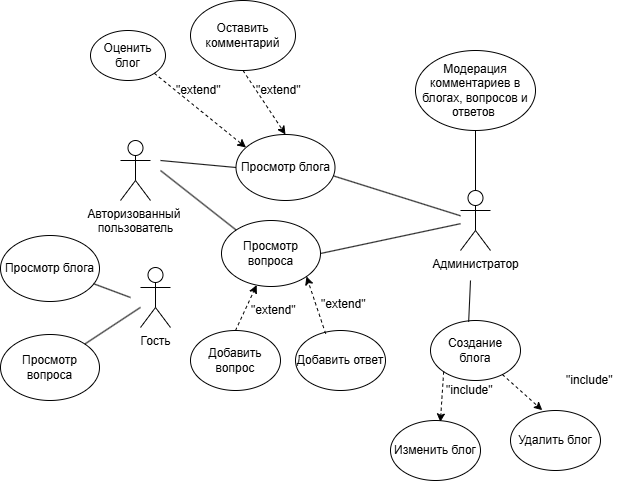

The diagram above was exported from draw.io. Its source (the exported page's mxGraphModel, read from the mxfile embedded in the PNG):
<mxGraphModel dx="1042" dy="562" grid="1" gridSize="10" guides="1" tooltips="1" connect="1" arrows="1" fold="1" page="1" pageScale="1" pageWidth="1169" pageHeight="827" math="0" shadow="0">
  <root>
    <mxCell id="0" />
    <mxCell id="1" parent="0" />
    <mxCell id="BTguro4Eah1eRTWzlFvn-1" value="Авторизованный&amp;nbsp;&lt;div&gt;пользователь&lt;/div&gt;" style="shape=umlActor;verticalLabelPosition=bottom;verticalAlign=top;html=1;outlineConnect=0;" vertex="1" parent="1">
      <mxGeometry x="260" y="250" width="30" height="60" as="geometry" />
    </mxCell>
    <mxCell id="BTguro4Eah1eRTWzlFvn-2" value="Гость" style="shape=umlActor;verticalLabelPosition=bottom;verticalAlign=top;html=1;outlineConnect=0;" vertex="1" parent="1">
      <mxGeometry x="280" y="377" width="30" height="60" as="geometry" />
    </mxCell>
    <mxCell id="BTguro4Eah1eRTWzlFvn-3" value="Администратор" style="shape=umlActor;verticalLabelPosition=bottom;verticalAlign=top;html=1;outlineConnect=0;" vertex="1" parent="1">
      <mxGeometry x="600" y="300" width="30" height="60" as="geometry" />
    </mxCell>
    <mxCell id="BTguro4Eah1eRTWzlFvn-5" value="Просмотр блога" style="ellipse;whiteSpace=wrap;html=1;" vertex="1" parent="1">
      <mxGeometry x="375.5" y="244" width="99" height="66" as="geometry" />
    </mxCell>
    <mxCell id="BTguro4Eah1eRTWzlFvn-7" value="Просмотр вопроса" style="ellipse;whiteSpace=wrap;html=1;" vertex="1" parent="1">
      <mxGeometry x="361" y="330" width="99" height="66" as="geometry" />
    </mxCell>
    <mxCell id="BTguro4Eah1eRTWzlFvn-8" value="" style="endArrow=none;html=1;rounded=0;entryX=0;entryY=0.5;entryDx=0;entryDy=0;" edge="1" parent="1" target="BTguro4Eah1eRTWzlFvn-5">
      <mxGeometry width="50" height="50" relative="1" as="geometry">
        <mxPoint x="300" y="270" as="sourcePoint" />
        <mxPoint x="340" y="210" as="targetPoint" />
      </mxGeometry>
    </mxCell>
    <mxCell id="BTguro4Eah1eRTWzlFvn-9" value="" style="endArrow=none;html=1;rounded=0;entryX=0;entryY=0;entryDx=0;entryDy=0;" edge="1" parent="1" target="BTguro4Eah1eRTWzlFvn-7">
      <mxGeometry width="50" height="50" relative="1" as="geometry">
        <mxPoint x="300" y="280" as="sourcePoint" />
        <mxPoint x="370" y="320" as="targetPoint" />
      </mxGeometry>
    </mxCell>
    <mxCell id="BTguro4Eah1eRTWzlFvn-10" value="Оценить блог" style="ellipse;whiteSpace=wrap;html=1;" vertex="1" parent="1">
      <mxGeometry x="230" y="140" width="75" height="50" as="geometry" />
    </mxCell>
    <mxCell id="BTguro4Eah1eRTWzlFvn-11" value="Оставить комментарий" style="ellipse;whiteSpace=wrap;html=1;" vertex="1" parent="1">
      <mxGeometry x="330" y="110" width="105" height="70" as="geometry" />
    </mxCell>
    <mxCell id="BTguro4Eah1eRTWzlFvn-12" value="" style="endArrow=classic;dashed=1;html=1;rounded=0;exitX=0.5;exitY=1;exitDx=0;exitDy=0;endFill=1;startFill=0;entryX=0.5;entryY=0;entryDx=0;entryDy=0;" edge="1" parent="1" source="BTguro4Eah1eRTWzlFvn-11" target="BTguro4Eah1eRTWzlFvn-5">
      <mxGeometry width="50" height="50" relative="1" as="geometry">
        <mxPoint x="470" y="240" as="sourcePoint" />
        <mxPoint x="430" y="210" as="targetPoint" />
      </mxGeometry>
    </mxCell>
    <mxCell id="BTguro4Eah1eRTWzlFvn-13" value="" style="endArrow=classic;dashed=1;html=1;rounded=0;exitX=1;exitY=1;exitDx=0;exitDy=0;endFill=1;startFill=0;entryX=0.101;entryY=0.197;entryDx=0;entryDy=0;entryPerimeter=0;" edge="1" parent="1" source="BTguro4Eah1eRTWzlFvn-10" target="BTguro4Eah1eRTWzlFvn-5">
      <mxGeometry width="50" height="50" relative="1" as="geometry">
        <mxPoint x="320" y="180" as="sourcePoint" />
        <mxPoint x="337" y="247" as="targetPoint" />
      </mxGeometry>
    </mxCell>
    <mxCell id="BTguro4Eah1eRTWzlFvn-14" value="&quot;extend&quot;" style="text;strokeColor=none;fillColor=none;align=left;verticalAlign=middle;spacingLeft=4;spacingRight=4;overflow=hidden;points=[[0,0.5],[1,0.5]];portConstraint=eastwest;rotatable=0;whiteSpace=wrap;html=1;" vertex="1" parent="1">
      <mxGeometry x="390" y="190" width="70" height="20" as="geometry" />
    </mxCell>
    <mxCell id="BTguro4Eah1eRTWzlFvn-15" value="&quot;extend&quot;" style="text;strokeColor=none;fillColor=none;align=left;verticalAlign=middle;spacingLeft=4;spacingRight=4;overflow=hidden;points=[[0,0.5],[1,0.5]];portConstraint=eastwest;rotatable=0;whiteSpace=wrap;html=1;" vertex="1" parent="1">
      <mxGeometry x="310" y="190" width="70" height="20" as="geometry" />
    </mxCell>
    <mxCell id="BTguro4Eah1eRTWzlFvn-16" value="Добавить вопрос" style="ellipse;whiteSpace=wrap;html=1;" vertex="1" parent="1">
      <mxGeometry x="330" y="440" width="90" height="60" as="geometry" />
    </mxCell>
    <mxCell id="BTguro4Eah1eRTWzlFvn-17" value="Добавить ответ" style="ellipse;whiteSpace=wrap;html=1;" vertex="1" parent="1">
      <mxGeometry x="435" y="440" width="90" height="60" as="geometry" />
    </mxCell>
    <mxCell id="BTguro4Eah1eRTWzlFvn-18" value="" style="endArrow=classic;dashed=1;html=1;rounded=0;exitX=0.335;exitY=0.054;exitDx=0;exitDy=0;endFill=1;startFill=0;exitPerimeter=0;" edge="1" parent="1" source="BTguro4Eah1eRTWzlFvn-17">
      <mxGeometry width="50" height="50" relative="1" as="geometry">
        <mxPoint x="490" y="360" as="sourcePoint" />
        <mxPoint x="446" y="386" as="targetPoint" />
      </mxGeometry>
    </mxCell>
    <mxCell id="BTguro4Eah1eRTWzlFvn-19" value="" style="endArrow=classic;dashed=1;html=1;rounded=0;exitX=0.5;exitY=0;exitDx=0;exitDy=0;endFill=1;startFill=0;" edge="1" parent="1" source="BTguro4Eah1eRTWzlFvn-16" target="BTguro4Eah1eRTWzlFvn-7">
      <mxGeometry width="50" height="50" relative="1" as="geometry">
        <mxPoint x="354.5" y="453" as="sourcePoint" />
        <mxPoint x="335.5" y="396" as="targetPoint" />
      </mxGeometry>
    </mxCell>
    <mxCell id="BTguro4Eah1eRTWzlFvn-20" value="&quot;extend&quot;" style="text;strokeColor=none;fillColor=none;align=left;verticalAlign=middle;spacingLeft=4;spacingRight=4;overflow=hidden;points=[[0,0.5],[1,0.5]];portConstraint=eastwest;rotatable=0;whiteSpace=wrap;html=1;" vertex="1" parent="1">
      <mxGeometry x="455" y="404" width="70" height="20" as="geometry" />
    </mxCell>
    <mxCell id="BTguro4Eah1eRTWzlFvn-21" value="&quot;extend&quot;" style="text;strokeColor=none;fillColor=none;align=left;verticalAlign=middle;spacingLeft=4;spacingRight=4;overflow=hidden;points=[[0,0.5],[1,0.5]];portConstraint=eastwest;rotatable=0;whiteSpace=wrap;html=1;" vertex="1" parent="1">
      <mxGeometry x="385" y="410" width="70" height="20" as="geometry" />
    </mxCell>
    <mxCell id="BTguro4Eah1eRTWzlFvn-22" value="Модерация комментариев в блогах, вопросов и ответов&amp;nbsp;" style="ellipse;whiteSpace=wrap;html=1;" vertex="1" parent="1">
      <mxGeometry x="555" y="160" width="120" height="80" as="geometry" />
    </mxCell>
    <mxCell id="BTguro4Eah1eRTWzlFvn-23" value="" style="endArrow=none;html=1;rounded=0;entryX=0.5;entryY=1;entryDx=0;entryDy=0;" edge="1" parent="1" source="BTguro4Eah1eRTWzlFvn-3" target="BTguro4Eah1eRTWzlFvn-22">
      <mxGeometry width="50" height="50" relative="1" as="geometry">
        <mxPoint x="680" y="300" as="sourcePoint" />
        <mxPoint x="670" y="240" as="targetPoint" />
      </mxGeometry>
    </mxCell>
    <mxCell id="BTguro4Eah1eRTWzlFvn-24" value="" style="endArrow=none;html=1;rounded=0;entryX=0.988;entryY=0.629;entryDx=0;entryDy=0;entryPerimeter=0;" edge="1" parent="1" source="BTguro4Eah1eRTWzlFvn-3" target="BTguro4Eah1eRTWzlFvn-5">
      <mxGeometry width="50" height="50" relative="1" as="geometry">
        <mxPoint x="670" y="310" as="sourcePoint" />
        <mxPoint x="670" y="260" as="targetPoint" />
      </mxGeometry>
    </mxCell>
    <mxCell id="BTguro4Eah1eRTWzlFvn-25" value="" style="endArrow=none;html=1;rounded=0;entryX=1;entryY=0.5;entryDx=0;entryDy=0;" edge="1" parent="1" source="BTguro4Eah1eRTWzlFvn-3" target="BTguro4Eah1eRTWzlFvn-7">
      <mxGeometry width="50" height="50" relative="1" as="geometry">
        <mxPoint x="657" y="334" as="sourcePoint" />
        <mxPoint x="460" y="310" as="targetPoint" />
      </mxGeometry>
    </mxCell>
    <mxCell id="BTguro4Eah1eRTWzlFvn-26" value="Создание блога" style="ellipse;whiteSpace=wrap;html=1;" vertex="1" parent="1">
      <mxGeometry x="570" y="430" width="90" height="60" as="geometry" />
    </mxCell>
    <mxCell id="BTguro4Eah1eRTWzlFvn-27" value="" style="endArrow=none;html=1;rounded=0;exitX=0.424;exitY=0.022;exitDx=0;exitDy=0;exitPerimeter=0;" edge="1" parent="1" source="BTguro4Eah1eRTWzlFvn-26">
      <mxGeometry width="50" height="50" relative="1" as="geometry">
        <mxPoint x="634.66" y="450" as="sourcePoint" />
        <mxPoint x="610" y="390" as="targetPoint" />
      </mxGeometry>
    </mxCell>
    <mxCell id="BTguro4Eah1eRTWzlFvn-29" value="Изменить блог" style="ellipse;whiteSpace=wrap;html=1;" vertex="1" parent="1">
      <mxGeometry x="530" y="530" width="90" height="60" as="geometry" />
    </mxCell>
    <mxCell id="BTguro4Eah1eRTWzlFvn-30" value="Удалить блог" style="ellipse;whiteSpace=wrap;html=1;" vertex="1" parent="1">
      <mxGeometry x="650" y="520" width="90" height="60" as="geometry" />
    </mxCell>
    <mxCell id="BTguro4Eah1eRTWzlFvn-31" value="" style="endArrow=classic;dashed=1;html=1;rounded=0;exitX=0;exitY=1;exitDx=0;exitDy=0;endFill=1;startFill=0;entryX=0.554;entryY=0.024;entryDx=0;entryDy=0;entryPerimeter=0;" edge="1" parent="1" source="BTguro4Eah1eRTWzlFvn-26" target="BTguro4Eah1eRTWzlFvn-29">
      <mxGeometry width="50" height="50" relative="1" as="geometry">
        <mxPoint x="585" y="471" as="sourcePoint" />
        <mxPoint x="566" y="414" as="targetPoint" />
      </mxGeometry>
    </mxCell>
    <mxCell id="BTguro4Eah1eRTWzlFvn-32" value="" style="endArrow=classic;dashed=1;html=1;rounded=0;endFill=1;startFill=0;entryX=0.353;entryY=-0.005;entryDx=0;entryDy=0;entryPerimeter=0;" edge="1" parent="1" source="BTguro4Eah1eRTWzlFvn-26" target="BTguro4Eah1eRTWzlFvn-30">
      <mxGeometry width="50" height="50" relative="1" as="geometry">
        <mxPoint x="623" y="510" as="sourcePoint" />
        <mxPoint x="590" y="540" as="targetPoint" />
      </mxGeometry>
    </mxCell>
    <mxCell id="BTguro4Eah1eRTWzlFvn-34" value="&quot;include&quot;" style="text;strokeColor=none;fillColor=none;align=left;verticalAlign=middle;spacingLeft=4;spacingRight=4;overflow=hidden;points=[[0,0.5],[1,0.5]];portConstraint=eastwest;rotatable=0;whiteSpace=wrap;html=1;" vertex="1" parent="1">
      <mxGeometry x="580" y="490" width="70" height="20" as="geometry" />
    </mxCell>
    <mxCell id="BTguro4Eah1eRTWzlFvn-35" value="&quot;include&quot;" style="text;strokeColor=none;fillColor=none;align=left;verticalAlign=middle;spacingLeft=4;spacingRight=4;overflow=hidden;points=[[0,0.5],[1,0.5]];portConstraint=eastwest;rotatable=0;whiteSpace=wrap;html=1;" vertex="1" parent="1">
      <mxGeometry x="700" y="480" width="70" height="20" as="geometry" />
    </mxCell>
    <mxCell id="BTguro4Eah1eRTWzlFvn-39" value="Просмотр блога" style="ellipse;whiteSpace=wrap;html=1;" vertex="1" parent="1">
      <mxGeometry x="140" y="345" width="99" height="66" as="geometry" />
    </mxCell>
    <mxCell id="BTguro4Eah1eRTWzlFvn-40" value="Просмотр вопроса" style="ellipse;whiteSpace=wrap;html=1;" vertex="1" parent="1">
      <mxGeometry x="140" y="444" width="99" height="66" as="geometry" />
    </mxCell>
    <mxCell id="BTguro4Eah1eRTWzlFvn-41" value="" style="endArrow=none;html=1;rounded=0;exitX=1;exitY=0;exitDx=0;exitDy=0;" edge="1" parent="1" source="BTguro4Eah1eRTWzlFvn-40" target="BTguro4Eah1eRTWzlFvn-2">
      <mxGeometry width="50" height="50" relative="1" as="geometry">
        <mxPoint x="210" y="467" as="sourcePoint" />
        <mxPoint x="260" y="417" as="targetPoint" />
      </mxGeometry>
    </mxCell>
    <mxCell id="BTguro4Eah1eRTWzlFvn-42" value="" style="endArrow=none;html=1;rounded=0;exitX=0.939;exitY=0.73;exitDx=0;exitDy=0;exitPerimeter=0;" edge="1" parent="1" source="BTguro4Eah1eRTWzlFvn-39">
      <mxGeometry width="50" height="50" relative="1" as="geometry">
        <mxPoint x="250" y="464" as="sourcePoint" />
        <mxPoint x="270" y="407" as="targetPoint" />
      </mxGeometry>
    </mxCell>
  </root>
</mxGraphModel>